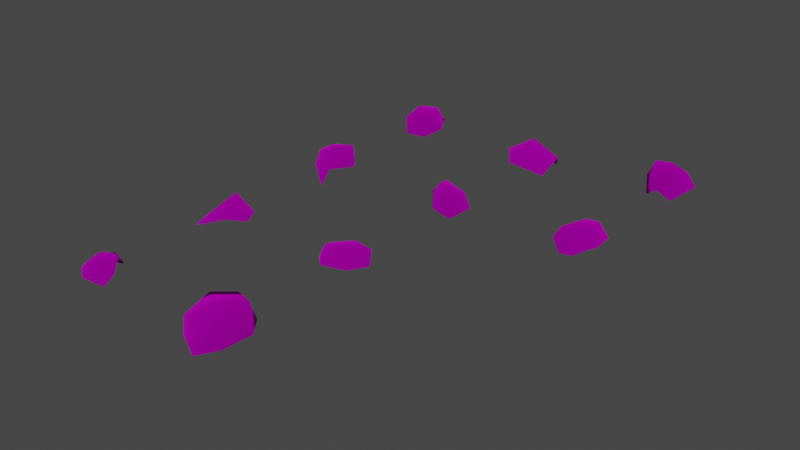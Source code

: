 # Source: small_stones_modelse.blend  (saved by Blender 3.4.6; exported with 4.5.12 LTS)
import bpy
from mathutils import Matrix  # noqa: F401  (used for matrix-valued properties, if any)

bpy.ops.wm.read_factory_settings(use_empty=True)
scene = bpy.context.scene
scene.name = 'Scene'

# ---- collections
col_collection = bpy.data.collections.new('Collection'); scene.collection.children.link(col_collection)

# ---- images (referenced by path relative to the original .blend; pixels are not part of the script)
import os
ASSET_DIR = os.environ.get("B2B_ASSET_DIR", "")  # directory of the original .blend (textures are referenced by path, not embedded)
HERE = os.path.dirname(os.path.abspath(__file__))  # packed textures are extracted next to this script under _unpacked/

def load_image(name, relpath, width, height, colorspace="sRGB"):
    """Load a texture the original file referenced (path relative to the .blend, or extracted next to this script)."""
    p = next((c for c in (os.path.join(HERE, relpath), os.path.join(ASSET_DIR, relpath)) if relpath and os.path.exists(c)), "")
    if p:
        img = bpy.data.images.load(p, check_existing=True)
        img.name = name
    else:  # same state as the original file: an image datablock whose file is absent (Cycles renders it pink)
        img = bpy.data.images.new(name, width, height)
        img.source = "FILE"
        img.filepath = "//" + (relpath or name)
    img.colorspace_settings.name = colorspace
    return img
img_outershell_01_png = load_image('outershell_01.png', 'outershell_01.png', 1024, 1024, 'sRGB')

# ---- materials (node trees are filled in below, after node groups)
mat_dummymtl_rsrc_world_prop_natural_stones_small_stones_set_small = bpy.data.materials.new('dummymtl-rsrc.world.prop.natural.stones.small_stones.set_small_')
mat_dummymtl_rsrc_world_prop_natural_stones_small_stones_set_small.use_backface_culling = True
mat_dummymtl_rsrc_world_prop_natural_stones_small_stones_set_small.use_transparent_shadow = False

# ---- material node trees
mat_dummymtl_rsrc_world_prop_natural_stones_small_stones_set_small.use_nodes = True; mat_dummymtl_rsrc_world_prop_natural_stones_small_stones_set_small.node_tree.nodes.clear()
_N = mat_dummymtl_rsrc_world_prop_natural_stones_small_stones_set_small.node_tree.nodes; _L = mat_dummymtl_rsrc_world_prop_natural_stones_small_stones_set_small.node_tree.links
n0 = _N.new('ShaderNodeBsdfPrincipled'); n0.name = 'Principled BSDF'; n0.location = (10, 300)
n0.distribution = 'GGX'
n0.subsurface_method = 'RANDOM_WALK_SKIN'
n0.inputs[1].default_value = 1.0
n0.inputs[2].default_value = 1.0
n0.inputs[27].default_value = (0.0, 0.0, 0.0, 1.0)
n0.inputs[28].default_value = 1.0
n1 = _N.new('ShaderNodeOutputMaterial'); n1.name = 'Material Output'; n1.location = (320, 270)
n2 = _N.new('ShaderNodeTexImage'); n2.name = 'Image Texture'; n2.location = (-274, 226)
n2.image = img_outershell_01_png
_L.new(n0.outputs[0], n1.inputs[0])
_L.new(n2.outputs[0], n0.inputs[0])
n1.is_active_output = True

# ---- world
world_world = bpy.data.worlds.new('World'); scene.world = world_world
world_world.use_nodes = True; world_world.node_tree.nodes.clear()
_N = world_world.node_tree.nodes; _L = world_world.node_tree.links
n0 = _N.new('ShaderNodeOutputWorld'); n0.name = 'World Output'; n0.location = (300, 300)
n1 = _N.new('ShaderNodeBackground'); n1.name = 'Background'; n1.location = (10, 300)
n1.inputs[0].default_value = (0.05088, 0.05088, 0.05088, 1.0)
_L.new(n1.outputs[0], n0.inputs[0])
n0.is_active_output = True
world_world.color = (0.05088, 0.05088, 0.05088)
world_world.use_sun_shadow = False
world_world.sun_shadow_jitter_overblur = 0.0

# ---- meshes
me_rsrc_world_prop_natural_stones_small_stones_set_small_stones_01 = bpy.data.meshes.new('rsrc.world.prop.natural.stones.small_stones.set_small_stones_01')
me_rsrc_world_prop_natural_stones_small_stones_set_small_stones_01.from_pydata([(0.2546, -0.04953, -0.1033), (0.1512, 0.1701, -0.2105), (0.2245, 0.1338, 0.1027), (0.1818, -0.1325, 0.1219), (0.1145, 0.0604, 0.3381), (0.1132, -0.143, -0.3047), (-0.08321, 0.1314, -0.3377), (-0.1296, -0.1119, -0.2947), (-0.3273, 0.04119, -0.05322), (-0.1047, -0.2133, -0.00424), (-0.2176, -0.004722, 0.2689), (-0.3139, 0.3486, 0.2331), (0.01206, -0.1279, 0.2751)], [], [(0, 1, 2), (0, 2, 3), (2, 4, 3), (0, 5, 1), (0, 3, 5), (5, 6, 1), (5, 7, 6), (8, 6, 7), (5, 9, 7), (8, 7, 9), (3, 9, 5), (8, 9, 10), (11, 8, 10), (10, 4, 11), (10, 9, 12), (10, 12, 4), (3, 12, 9), (3, 4, 12)])
me_rsrc_world_prop_natural_stones_small_stones_set_small_stones_01.polygons.foreach_set('use_smooth', [True] * 18)
_uv = me_rsrc_world_prop_natural_stones_small_stones_set_small_stones_01.uv_layers.new(name='UVMap')
_uv.uv.foreach_set('vector', [0.5932, 0.1637, 0.4276, 0.06865, 0.8294, 0.01826, 0.5932, 0.1637, 0.8294, 0.01826, 0.6971, 0.2637, 0.8294, 0.01826, 0.9291, 0.396, 0.6971, 0.2637, 0.5932, 0.1637, 0.4301, 0.2693, 0.4276, 0.06865, 0.5932, 0.1637, 0.6971, 0.2637, 0.4301, 0.2693, 0.4301, 0.2693, 0.1836, 0.3527, 0.4276, 0.06865, 0.4301, 0.2693, 0.3322, 0.4266, 0.1836, 0.3527, 0.3995, 0.6469, 0.1836, 0.3527, 0.3322, 0.4266, 0.4301, 0.2693, 0.5361, 0.4551, 0.3322, 0.4266, 0.3995, 0.6469, 0.3322, 0.4266, 0.5361, 0.4551, 0.6971, 0.2637, 0.5361, 0.4551, 0.4301, 0.2693, 0.3995, 0.6469, 0.5361, 0.4551, 0.6871, 0.593, 0.6975, 0.8229, 0.3995, 0.6469, 0.6871, 0.593, 0.6871, 0.593, 0.9291, 0.396, 0.6975, 0.8229, 0.6871, 0.593, 0.5361, 0.4551, 0.7772, 0.4117, 0.6871, 0.593, 0.7772, 0.4117, 0.9291, 0.396, 0.6971, 0.2637, 0.7772, 0.4117, 0.5361, 0.4551, 0.6971, 0.2637, 0.9291, 0.396, 0.7772, 0.4117])
me_rsrc_world_prop_natural_stones_small_stones_set_small_stones_01.materials.append(mat_dummymtl_rsrc_world_prop_natural_stones_small_stones_set_small)
me_rsrc_world_prop_natural_stones_small_stones_set_small_stones_01.update()
me_rsrc_world_prop_natural_stones_small_stones_set_small_stones_01.normals_split_custom_set([tuple(v) for v in zip(*[iter([0.9519, -0.2384, -0.1923, 0.7514, 0.233, -0.6173, 0.9816, 0.01675, 0.1901, 0.9519, -0.2384, -0.1923, 0.9816, 0.01675, 0.1901, 0.6821, -0.6715, 0.2895, 0.9816, 0.01675, 0.1901, 0.3865, -0.2606, 0.8847, 0.6821, -0.6715, 0.2895, 0.9519, -0.2384, -0.1923, 0.4255, -0.5704, -0.7026, 0.7514, 0.233, -0.6173, 0.9519, -0.2384, -0.1923, 0.6821, -0.6715, 0.2895, 0.4255, -0.5704, -0.7026, 0.4255, -0.5704, -0.7026, -0.1527, 0.05512, -0.9867, 0.7514, 0.233, -0.6173, 0.4255, -0.5704, -0.7026, -0.4869, -0.5329, -0.6921, -0.1527, 0.05512, -0.9867, -0.889, -0.4561, -0.04099, -0.1527, 0.05512, -0.9867, -0.4869, -0.5329, -0.6921, 0.4255, -0.5704, -0.7026, -0.3116, -0.9491, 0.04539, -0.4869, -0.5329, -0.6921, -0.889, -0.4561, -0.04099, -0.4869, -0.5329, -0.6921, -0.3116, -0.9491, 0.04539, 0.6821, -0.6715, 0.2895, -0.3116, -0.9491, 0.04539, 0.4255, -0.5704, -0.7026, -0.889, -0.4561, -0.04099, -0.3116, -0.9491, 0.04539, -0.6061, -0.3885, 0.6941, -0.7134, -0.1247, 0.6896, -0.889, -0.4561, -0.04099, -0.6061, -0.3885, 0.6941, -0.6061, -0.3885, 0.6941, 0.3865, -0.2606, 0.8847, -0.7134, -0.1247, 0.6896, -0.6061, -0.3885, 0.6941, -0.3116, -0.9491, 0.04539, 0.04091, -0.7169, 0.696, -0.6061, -0.3885, 0.6941, 0.04091, -0.7169, 0.696, 0.3865, -0.2606, 0.8847, 0.6821, -0.6715, 0.2895, 0.04091, -0.7169, 0.696, -0.3116, -0.9491, 0.04539, 0.6821, -0.6715, 0.2895, 0.3865, -0.2606, 0.8847, 0.04091, -0.7169, 0.696])] * 3)])
me_rsrc_world_prop_natural_stones_small_stones_set_small_stone = bpy.data.meshes.new('rsrc.world.prop.natural.stones.small_stones.set_small_stone')
me_rsrc_world_prop_natural_stones_small_stones_set_small_stone.from_pydata([(0.1119, 0.0131, -0.2624), (0.2562, -0.1911, -0.08582), (-0.00987, -0.2271, -0.1281), (-0.1885, 0.01732, -0.2275), (-0.08648, 0.3248, -0.2386), (-0.2993, 0.03545, 0.05522), (-0.2554, -0.1205, -0.05647), (-0.158, -0.1782, 0.1102), (-0.1093, 0.03756, 0.1982), (0.03177, -0.1605, 0.2217), (0.1753, 0.02131, 0.1911), (0.2146, -0.2558, 0.1158), (0.3209, 0.000252, 0.004902)], [], [(0, 12, 1), (0, 1, 2), (0, 2, 3), (4, 0, 3), (3, 5, 4), (3, 6, 5), (3, 2, 6), (7, 5, 6), (7, 6, 2), (8, 5, 7), (9, 8, 7), (9, 10, 8), (9, 11, 10), (9, 7, 11), (7, 2, 11), (11, 12, 10), (11, 1, 12), (11, 2, 1)])
me_rsrc_world_prop_natural_stones_small_stones_set_small_stone.polygons.foreach_set('use_smooth', [True] * 18)
_uv = me_rsrc_world_prop_natural_stones_small_stones_set_small_stone.uv_layers.new(name='UVMap')
_uv.uv.foreach_set('vector', [0.3031, 0.456, 0.2157, 0.146, 0.4363, 0.2585, 0.3031, 0.456, 0.4363, 0.2585, 0.5461, 0.441, 0.3031, 0.456, 0.5461, 0.441, 0.5335, 0.6521, 0.3555, 0.8101, 0.3031, 0.456, 0.5335, 0.6521, 0.5335, 0.6521, 0.8494, 0.7184, 0.3555, 0.8101, 0.5335, 0.6521, 0.7378, 0.6065, 0.8494, 0.7184, 0.5335, 0.6521, 0.5461, 0.441, 0.7378, 0.6065, 0.8047, 0.4458, 0.8494, 0.7184, 0.7378, 0.6065, 0.8047, 0.4458, 0.7378, 0.6065, 0.5461, 0.441, 1.088, 0.3924, 0.8494, 0.7184, 0.8047, 0.4458, 0.8174, 0.2972, 1.088, 0.3924, 0.8047, 0.4458, 0.8174, 0.2972, 0.7861, 0.1023, 1.088, 0.3924, 0.8174, 0.2972, 0.6265, 0.2348, 0.7861, 0.1023, 0.8174, 0.2972, 0.8047, 0.4458, 0.6265, 0.2348, 0.8047, 0.4458, 0.5461, 0.441, 0.6265, 0.2348, 0.6265, 0.2348, 0.4311, 0.02224, 0.7861, 0.1023, 0.6265, 0.2348, 0.4363, 0.2585, 0.4311, 0.02224, 0.6265, 0.2348, 0.5461, 0.441, 0.4363, 0.2585])
me_rsrc_world_prop_natural_stones_small_stones_set_small_stone.materials.append(mat_dummymtl_rsrc_world_prop_natural_stones_small_stones_set_small)
me_rsrc_world_prop_natural_stones_small_stones_set_small_stone.update()
me_rsrc_world_prop_natural_stones_small_stones_set_small_stone.normals_split_custom_set([tuple(v) for v in zip(*[iter([0.1495, -0.296, -0.9434, 0.991, -0.1283, 0.03721, 0.6772, -0.5754, -0.4587, 0.1495, -0.296, -0.9434, 0.6772, -0.5754, -0.4587, -0.1411, -0.851, -0.5059, 0.1495, -0.296, -0.9434, -0.1411, -0.851, -0.5059, -0.6059, -0.1246, -0.7857, -0.5334, 0.1466, -0.8331, 0.1495, -0.296, -0.9434, -0.6059, -0.1246, -0.7857, -0.6059, -0.1246, -0.7857, -0.978, -0.1308, 0.1627, -0.5334, 0.1466, -0.8331, -0.6059, -0.1246, -0.7857, -0.8018, -0.5507, -0.2321, -0.978, -0.1308, 0.1627, -0.6059, -0.1246, -0.7857, -0.1411, -0.851, -0.5059, -0.8018, -0.5507, -0.2321, -0.539, -0.702, 0.4655, -0.978, -0.1308, 0.1627, -0.8018, -0.5507, -0.2321, -0.539, -0.702, 0.4655, -0.8018, -0.5507, -0.2321, -0.1411, -0.851, -0.5059, -0.3884, -0.1114, 0.9147, -0.978, -0.1308, 0.1627, -0.539, -0.702, 0.4655, -0.05823, -0.4324, 0.8998, -0.3884, -0.1114, 0.9147, -0.539, -0.702, 0.4655, -0.05823, -0.4324, 0.8998, 0.4744, -0.03371, 0.8797, -0.3884, -0.1114, 0.9147, -0.05823, -0.4324, 0.8998, 0.4871, -0.7694, 0.4132, 0.4744, -0.03371, 0.8797, -0.05823, -0.4324, 0.8998, -0.539, -0.702, 0.4655, 0.4871, -0.7694, 0.4132, -0.539, -0.702, 0.4655, -0.1411, -0.851, -0.5059, 0.4871, -0.7694, 0.4132, 0.4871, -0.7694, 0.4132, 0.991, -0.1283, 0.03721, 0.4744, -0.03371, 0.8797, 0.4871, -0.7694, 0.4132, 0.6772, -0.5754, -0.4587, 0.991, -0.1283, 0.03721, 0.4871, -0.7694, 0.4132, -0.1411, -0.851, -0.5059, 0.6772, -0.5754, -0.4587])] * 3)])
me_rsrc_world_prop_natural_stones_small_stones_set_small_stone_001 = bpy.data.meshes.new('rsrc.world.prop.natural.stones.small_stones.set_small_stone.001')
me_rsrc_world_prop_natural_stones_small_stones_set_small_stone_001.from_pydata([(0.1697, 0.007548, -0.2396), (0.2903, 0.09108, 0.01181), (0.0724, -0.2432, 0.04226), (0.07339, 0.1419, 0.3416), (-0.2756, 0.1777, -0.3576), (-0.1742, -0.0263, 0.1869), (-0.4091, 0.2164, -0.135)], [], [(0, 1, 2), (1, 3, 2), (0, 2, 4), (2, 3, 5), (2, 6, 4), (2, 5, 6)])
me_rsrc_world_prop_natural_stones_small_stones_set_small_stone_001.polygons.foreach_set('use_smooth', [True] * 6)
_uv = me_rsrc_world_prop_natural_stones_small_stones_set_small_stone_001.uv_layers.new(name='UVMap')
_uv.uv.foreach_set('vector', [0.2108, 0.4212, 0.4393, 0.169, 0.5811, 0.4435, 0.4393, 0.169, 0.9058, 0.2765, 0.5811, 0.4435, 0.2108, 0.4212, 0.5811, 0.4435, 0.267, 0.9645, 0.5811, 0.4435, 0.9058, 0.2765, 0.8453, 0.6441, 0.5811, 0.4435, 0.5759, 1.022, 0.267, 0.9645, 0.5811, 0.4435, 0.8453, 0.6441, 0.5759, 1.022])
me_rsrc_world_prop_natural_stones_small_stones_set_small_stone_001.materials.append(mat_dummymtl_rsrc_world_prop_natural_stones_small_stones_set_small)
me_rsrc_world_prop_natural_stones_small_stones_set_small_stone_001.update()
me_rsrc_world_prop_natural_stones_small_stones_set_small_stone_001.normals_split_custom_set([tuple(v) for v in zip(*[iter([0.3236, -0.7597, -0.564, 0.8281, -0.5211, 0.2068, 0.1634, -0.9816, 0.09829, 0.8281, -0.5211, 0.2068, 0.3823, -0.5678, 0.729, 0.1634, -0.9816, 0.09829, 0.3236, -0.7597, -0.564, 0.1634, -0.9816, 0.09829, -0.4899, -0.7783, -0.3927, 0.1634, -0.9816, 0.09829, 0.3823, -0.5678, 0.729, -0.4824, -0.7945, 0.3688, 0.1634, -0.9816, 0.09829, -0.6393, -0.7443, -0.193, -0.4899, -0.7783, -0.3927, 0.1634, -0.9816, 0.09829, -0.4824, -0.7945, 0.3688, -0.6393, -0.7443, -0.193])] * 3)])
me_rsrc_world_prop_natural_stones_small_stones_set_small_stone_002 = bpy.data.meshes.new('rsrc.world.prop.natural.stones.small_stones.set_small_stone.002')
me_rsrc_world_prop_natural_stones_small_stones_set_small_stone_002.from_pydata([(0.2524, -0.01027, -0.02502), (0.1166, -0.1319, -0.1199), (0.2599, 0.07702, -0.1854), (0.02256, 0.00103, -0.2936), (0.1123, -0.09927, 0.1503), (-0.06765, -0.1211, -0.1594), (-0.2493, 0.04585, -0.1208), (-0.08326, -0.1571, 0.05454), (-0.1576, 0.03602, 0.171), (-0.05813, -0.07825, 0.2426), (0.01192, 0.07368, 0.3046)], [], [(0, 1, 2), (1, 3, 2), (0, 4, 1), (1, 5, 3), (6, 3, 5), (1, 7, 5), (6, 5, 7), (4, 7, 1), (6, 7, 8), (8, 7, 9), (4, 9, 7), (8, 9, 10), (4, 10, 9)])
me_rsrc_world_prop_natural_stones_small_stones_set_small_stone_002.polygons.foreach_set('use_smooth', [True] * 13)
_uv = me_rsrc_world_prop_natural_stones_small_stones_set_small_stone_002.uv_layers.new(name='UVMap')
_uv.uv.foreach_set('vector', [0.8887, 0.263, 0.7025, 0.236, 0.7574, 0.09861, 0.7025, 0.236, 0.4893, 0.1001, 0.7574, 0.09861, 0.8887, 0.263, 0.8848, 0.4458, 0.7025, 0.236, 0.7025, 0.236, 0.542, 0.2682, 0.4893, 0.1001, 0.3376, 0.3928, 0.4893, 0.1001, 0.542, 0.2682, 0.7025, 0.236, 0.6338, 0.3934, 0.542, 0.2682, 0.3376, 0.3928, 0.542, 0.2682, 0.6338, 0.3934, 0.8848, 0.4458, 0.6338, 0.3934, 0.7025, 0.236, 0.3376, 0.3928, 0.6338, 0.3934, 0.555, 0.5335, 0.555, 0.5335, 0.6338, 0.3934, 0.7208, 0.5096, 0.8848, 0.4458, 0.7208, 0.5096, 0.6338, 0.3934, 0.555, 0.5335, 0.7208, 0.5096, 0.7978, 0.6522, 0.8848, 0.4458, 0.7978, 0.6522, 0.7208, 0.5096])
me_rsrc_world_prop_natural_stones_small_stones_set_small_stone_002.materials.append(mat_dummymtl_rsrc_world_prop_natural_stones_small_stones_set_small)
me_rsrc_world_prop_natural_stones_small_stones_set_small_stone_002.update()
me_rsrc_world_prop_natural_stones_small_stones_set_small_stone_002.normals_split_custom_set([tuple(v) for v in zip(*[iter([0.7046, -0.7011, -0.1099, 0.3996, -0.8632, -0.3085, 0.6303, -0.5904, -0.5042, 0.3996, -0.8632, -0.3085, 0.05204, -0.6412, -0.7656, 0.6303, -0.5904, -0.5042, 0.7046, -0.7011, -0.1099, 0.3292, -0.8764, 0.3515, 0.3996, -0.8632, -0.3085, 0.3996, -0.8632, -0.3085, -0.3472, -0.8017, -0.4865, 0.05204, -0.6412, -0.7656, -0.774, -0.5955, -0.2149, 0.05204, -0.6412, -0.7656, -0.3472, -0.8017, -0.4865, 0.3996, -0.8632, -0.3085, -0.3927, -0.9067, 0.154, -0.3472, -0.8017, -0.4865, -0.774, -0.5955, -0.2149, -0.3472, -0.8017, -0.4865, -0.3927, -0.9067, 0.154, 0.3292, -0.8764, 0.3515, -0.3927, -0.9067, 0.154, 0.3996, -0.8632, -0.3085, -0.774, -0.5955, -0.2149, -0.3927, -0.9067, 0.154, -0.8075, -0.3761, 0.4543, -0.8075, -0.3761, 0.4543, -0.3927, -0.9067, 0.154, -0.3031, -0.6042, 0.7369, 0.3292, -0.8764, 0.3515, -0.3031, -0.6042, 0.7369, -0.3927, -0.9067, 0.154, -0.8075, -0.3761, 0.4543, -0.3031, -0.6042, 0.7369, -0.136, -0.32, 0.9376, 0.3292, -0.8764, 0.3515, -0.136, -0.32, 0.9376, -0.3031, -0.6042, 0.7369])] * 3)])
me_rsrc_world_prop_natural_stones_small_stones_set_small_stone_003 = bpy.data.meshes.new('rsrc.world.prop.natural.stones.small_stones.set_small_stone.003')
me_rsrc_world_prop_natural_stones_small_stones_set_small_stone_003.from_pydata([(-0.3952, 0.003334, -0.07361), (-0.1676, 0.05284, -0.3932), (0.006635, -0.246, -0.04378), (0.3655, 0.1199, -0.356), (-0.2603, 0.251, 0.457), (0.3341, 0.001341, 0.08229), (0.0913, 0.2986, 0.4655)], [], [(0, 1, 2), (1, 3, 2), (0, 2, 4), (2, 3, 5), (2, 6, 4), (2, 5, 6)])
me_rsrc_world_prop_natural_stones_small_stones_set_small_stone_003.polygons.foreach_set('use_smooth', [True] * 6)
_uv = me_rsrc_world_prop_natural_stones_small_stones_set_small_stone_003.uv_layers.new(name='UVMap')
_uv.uv.foreach_set('vector', [0.2535, 0.6004, 0.1819, 0.2728, 0.4833, 0.3161, 0.1819, 0.2728, 0.535, -0.03987, 0.4833, 0.3161, 0.2535, 0.6004, 0.4833, 0.3161, 0.7215, 0.8662, 0.4833, 0.3161, 0.535, -0.03987, 0.7953, 0.2189, 0.4833, 0.3161, 0.9441, 0.6511, 0.7215, 0.8662, 0.4833, 0.3161, 0.7953, 0.2189, 0.9441, 0.6511])
me_rsrc_world_prop_natural_stones_small_stones_set_small_stone_003.materials.append(mat_dummymtl_rsrc_world_prop_natural_stones_small_stones_set_small)
me_rsrc_world_prop_natural_stones_small_stones_set_small_stone_003.update()
me_rsrc_world_prop_natural_stones_small_stones_set_small_stone_003.normals_split_custom_set([tuple(v) for v in zip(*[iter([-0.5298, -0.8442, 0.0808, -0.1469, -0.7867, -0.5996, 0.02391, -0.9992, 0.03298, -0.1469, -0.7867, -0.5996, 0.3987, -0.7893, -0.4668, 0.02391, -0.9992, 0.03298, -0.5298, -0.8442, 0.0808, 0.02391, -0.9992, 0.03298, -0.1221, -0.7362, 0.6656, 0.02391, -0.9992, 0.03298, 0.3987, -0.7893, -0.4668, 0.4815, -0.8091, 0.3369, 0.02391, -0.9992, 0.03298, 0.1298, -0.6879, 0.7141, -0.1221, -0.7362, 0.6656, 0.02391, -0.9992, 0.03298, 0.4815, -0.8091, 0.3369, 0.1298, -0.6879, 0.7141])] * 3)])
me_rsrc_world_prop_natural_stones_small_stones_set_small_stone_004 = bpy.data.meshes.new('rsrc.world.prop.natural.stones.small_stones.set_small_stone.004')
me_rsrc_world_prop_natural_stones_small_stones_set_small_stone_004.from_pydata([(0.1042, 0.1903, -0.1212), (0.2, -0.03373, -0.2215), (0.01996, 0.07341, -0.2605), (0.2892, 0.04874, 0.06356), (-0.05402, -0.1157, -0.2175), (-0.2097, 0.1332, -0.0956), (0.2644, -0.08802, -0.03935), (-0.265, -0.06529, -0.006194), (-0.2483, 0.03811, 0.1976), (-0.1263, -0.2248, -0.0396), (-0.1693, -0.1898, 0.1522), (-0.09993, -0.07076, 0.2665), (0.05695, 0.05594, 0.2553), (0.1257, -0.09658, 0.1599), (0.09734, -0.2078, -0.07621)], [], [(0, 1, 2), (3, 1, 0), (4, 2, 1), (4, 5, 2), (3, 6, 1), (7, 5, 4), (7, 8, 5), (9, 7, 4), (10, 8, 7), (9, 10, 7), (10, 11, 8), (12, 8, 11), (12, 11, 13), (10, 13, 11), (12, 13, 3), (3, 13, 6), (14, 13, 10), (14, 6, 13), (9, 14, 10), (9, 4, 14), (14, 1, 6), (4, 1, 14)])
me_rsrc_world_prop_natural_stones_small_stones_set_small_stone_004.polygons.foreach_set('use_smooth', [True] * 22)
_uv = me_rsrc_world_prop_natural_stones_small_stones_set_small_stone_004.uv_layers.new(name='UVMap')
_uv.uv.foreach_set('vector', [0.1576, 0.4635, 0.2877, 0.4409, 0.3895, 0.6145, 0.323, 0.1328, 0.2877, 0.4409, 0.1576, 0.4635, 0.5127, 0.592, 0.3895, 0.6145, 0.2877, 0.4409, 0.5127, 0.592, 0.778, 0.7032, 0.3895, 0.6145, 0.323, 0.1328, 0.3871, 0.2656, 0.2877, 0.4409, 0.8158, 0.5458, 0.778, 0.7032, 0.5127, 0.592, 0.8158, 0.5458, 0.9904, 0.3767, 0.778, 0.7032, 0.683, 0.4707, 0.8158, 0.5458, 0.5127, 0.592, 0.8124, 0.3583, 0.9904, 0.3767, 0.8158, 0.5458, 0.683, 0.4707, 0.8124, 0.3583, 0.8158, 0.5458, 0.8124, 0.3583, 0.7964, 0.2513, 0.9904, 0.3767, 0.7469, 0.04848, 0.9904, 0.3767, 0.7964, 0.2513, 0.7469, 0.04848, 0.7964, 0.2513, 0.5937, 0.1985, 0.8124, 0.3583, 0.5937, 0.1985, 0.7964, 0.2513, 0.7469, 0.04848, 0.5937, 0.1985, 0.323, 0.1328, 0.323, 0.1328, 0.5937, 0.1985, 0.3871, 0.2656, 0.499, 0.3805, 0.5937, 0.1985, 0.8124, 0.3583, 0.499, 0.3805, 0.3871, 0.2656, 0.5937, 0.1985, 0.683, 0.4707, 0.499, 0.3805, 0.8124, 0.3583, 0.683, 0.4707, 0.5127, 0.592, 0.499, 0.3805, 0.499, 0.3805, 0.2877, 0.4409, 0.3871, 0.2656, 0.5127, 0.592, 0.2877, 0.4409, 0.499, 0.3805])
me_rsrc_world_prop_natural_stones_small_stones_set_small_stone_004.materials.append(mat_dummymtl_rsrc_world_prop_natural_stones_small_stones_set_small)
me_rsrc_world_prop_natural_stones_small_stones_set_small_stone_004.update()
me_rsrc_world_prop_natural_stones_small_stones_set_small_stone_004.normals_split_custom_set([tuple(v) for v in zip(*[iter([0.6533, 0.524, -0.5465, 0.6367, -0.1206, -0.7616, -0.01514, 0.1258, -0.9919, 0.9733, -0.0915, 0.2105, 0.6367, -0.1206, -0.7616, 0.6533, 0.524, -0.5465, -0.2982, -0.4703, -0.8306, -0.01514, 0.1258, -0.9919, 0.6367, -0.1206, -0.7616, -0.2982, -0.4703, -0.8306, -0.8228, 0.04368, -0.5667, -0.01514, 0.1258, -0.9919, 0.9733, -0.0915, 0.2105, 0.8666, -0.4973, -0.04138, 0.6367, -0.1206, -0.7616, -0.9426, -0.2384, -0.2337, -0.8228, 0.04368, -0.5667, -0.2982, -0.4703, -0.8306, -0.9426, -0.2384, -0.2337, -0.8425, -0.0795, 0.5327, -0.8228, 0.04368, -0.5667, -0.3662, -0.9008, -0.2335, -0.9426, -0.2384, -0.2337, -0.2982, -0.4703, -0.8306, -0.4109, -0.7955, 0.4453, -0.8425, -0.0795, 0.5327, -0.9426, -0.2384, -0.2337, -0.3662, -0.9008, -0.2335, -0.4109, -0.7955, 0.4453, -0.9426, -0.2384, -0.2337, -0.4109, -0.7955, 0.4453, -0.1155, -0.3004, 0.9468, -0.8425, -0.0795, 0.5327, 0.347, -0.1766, 0.9211, -0.8425, -0.0795, 0.5327, -0.1155, -0.3004, 0.9468, 0.347, -0.1766, 0.9211, -0.1155, -0.3004, 0.9468, 0.4954, -0.5989, 0.6292, -0.4109, -0.7955, 0.4453, 0.4954, -0.5989, 0.6292, -0.1155, -0.3004, 0.9468, 0.347, -0.1766, 0.9211, 0.4954, -0.5989, 0.6292, 0.9733, -0.0915, 0.2105, 0.9733, -0.0915, 0.2105, 0.4954, -0.5989, 0.6292, 0.8666, -0.4973, -0.04138, 0.3278, -0.928, -0.1773, 0.4954, -0.5989, 0.6292, -0.4109, -0.7955, 0.4453, 0.3278, -0.928, -0.1773, 0.8666, -0.4973, -0.04138, 0.4954, -0.5989, 0.6292, -0.3662, -0.9008, -0.2335, 0.3278, -0.928, -0.1773, -0.4109, -0.7955, 0.4453, -0.3662, -0.9008, -0.2335, -0.2982, -0.4703, -0.8306, 0.3278, -0.928, -0.1773, 0.3278, -0.928, -0.1773, 0.6367, -0.1206, -0.7616, 0.8666, -0.4973, -0.04138, -0.2982, -0.4703, -0.8306, 0.6367, -0.1206, -0.7616, 0.3278, -0.928, -0.1773])] * 3)])
me_rsrc_world_prop_natural_stones_small_stones_set_small_stone_005 = bpy.data.meshes.new('rsrc.world.prop.natural.stones.small_stones.set_small_stone.005')
me_rsrc_world_prop_natural_stones_small_stones_set_small_stone_005.from_pydata([(-0.2346, -0.1396, -0.1078), (-0.3398, -0.03703, 0.1134), (-0.384, 0.1055, -0.06474), (-0.163, 0.05309, -0.2702), (-0.0468, -0.1216, 0.2124), (0.01989, -0.1311, -0.2302), (0.2146, 0.001656, -0.2406), (0.2324, -0.2152, -0.08276), (0.3708, -0.004107, -0.01216), (0.2725, -0.1396, 0.1428), (0.1218, 0.1082, 0.3026)], [], [(0, 1, 2), (0, 2, 3), (0, 4, 1), (5, 0, 3), (5, 3, 6), (5, 6, 7), (5, 7, 0), (7, 4, 0), (6, 8, 7), (7, 8, 9), (7, 9, 4), (10, 9, 8), (10, 4, 9)])
me_rsrc_world_prop_natural_stones_small_stones_set_small_stone_005.polygons.foreach_set('use_smooth', [True] * 13)
_uv = me_rsrc_world_prop_natural_stones_small_stones_set_small_stone_005.uv_layers.new(name='UVMap')
_uv.uv.foreach_set('vector', [0.8267, 0.3477, 0.8731, 0.127, 0.9742, 0.3219, 0.8267, 0.3477, 0.9742, 0.3219, 0.8498, 0.5643, 0.8267, 0.3477, 0.5914, 0.07941, 0.8731, 0.127, 0.6581, 0.4997, 0.8267, 0.3477, 0.8498, 0.5643, 0.6581, 0.4997, 0.8498, 0.5643, 0.5128, 0.6384, 0.6581, 0.4997, 0.5128, 0.6384, 0.4788, 0.4167, 0.6581, 0.4997, 0.4788, 0.4167, 0.8267, 0.3477, 0.4788, 0.4167, 0.5914, 0.07941, 0.8267, 0.3477, 0.5128, 0.6384, 0.2667, 0.461, 0.4788, 0.4167, 0.4788, 0.4167, 0.2667, 0.461, 0.4027, 0.2744, 0.4788, 0.4167, 0.4027, 0.2744, 0.5914, 0.07941, 0.3663, 0.1051, 0.4027, 0.2744, 0.2667, 0.461, 0.3663, 0.1051, 0.5914, 0.07941, 0.4027, 0.2744])
me_rsrc_world_prop_natural_stones_small_stones_set_small_stone_005.materials.append(mat_dummymtl_rsrc_world_prop_natural_stones_small_stones_set_small)
me_rsrc_world_prop_natural_stones_small_stones_set_small_stone_005.update()
me_rsrc_world_prop_natural_stones_small_stones_set_small_stone_005.normals_split_custom_set([tuple(v) for v in zip(*[iter([-0.5299, -0.7868, -0.3164, -0.6391, -0.7673, 0.05185, -0.806, -0.418, -0.4191, -0.5299, -0.7868, -0.3164, -0.806, -0.418, -0.4191, -0.4087, -0.3792, -0.8301, -0.5299, -0.7868, -0.3164, -0.08438, -0.8878, 0.4525, -0.6391, -0.7673, 0.05185, -0.0324, -0.6316, -0.7746, -0.5299, -0.7868, -0.3164, -0.4087, -0.3792, -0.8301, -0.0324, -0.6316, -0.7746, -0.4087, -0.3792, -0.8301, 0.4439, -0.395, -0.8043, -0.0324, -0.6316, -0.7746, 0.4439, -0.395, -0.8043, 0.42, -0.8719, -0.2517, -0.0324, -0.6316, -0.7746, 0.42, -0.8719, -0.2517, -0.5299, -0.7868, -0.3164, 0.42, -0.8719, -0.2517, -0.08438, -0.8878, 0.4525, -0.5299, -0.7868, -0.3164, 0.4439, -0.395, -0.8043, 0.9459, -0.3244, 0.008576, 0.42, -0.8719, -0.2517, 0.42, -0.8719, -0.2517, 0.9459, -0.3244, 0.008576, 0.5871, -0.585, 0.5595, 0.42, -0.8719, -0.2517, 0.5871, -0.585, 0.5595, -0.08438, -0.8878, 0.4525, 0.4236, -0.2947, 0.8566, 0.5871, -0.585, 0.5595, 0.9459, -0.3244, 0.008576, 0.4236, -0.2947, 0.8566, -0.08438, -0.8878, 0.4525, 0.5871, -0.585, 0.5595])] * 3)])
me_rsrc_world_prop_natural_stones_small_stones_set_small_stone_006 = bpy.data.meshes.new('rsrc.world.prop.natural.stones.small_stones.set_small_stone.006')
me_rsrc_world_prop_natural_stones_small_stones_set_small_stone_006.from_pydata([(-0.2177, -0.1965, -0.2698), (-0.4283, 0.02479, 0.0003063), (-0.2801, 0.07824, -0.2584), (0.1356, 0.06222, -0.4827), (-0.3903, -0.1801, 0.2376), (-0.4116, 0.02813, 0.2332), (-0.1319, -0.1952, 0.4203), (0.02549, 0.1431, 0.5213), (-0.03923, -0.2788, -0.01474), (0.1612, -0.2513, 0.2999), (0.2692, 0.09833, 0.2376), (0.3185, -0.211, -0.002815), (0.2573, 0.08499, -0.1984), (0.3361, -0.2626, -0.3137), (0.1475, -0.2197, -0.44)], [], [(0, 1, 2), (0, 2, 3), (0, 4, 1), (5, 1, 4), (5, 4, 6), (7, 5, 6), (8, 6, 4), (8, 4, 0), (7, 6, 9), (8, 9, 6), (7, 9, 10), (10, 9, 11), (10, 11, 12), (13, 11, 9), (13, 12, 11), (3, 12, 13), (13, 9, 8), (14, 13, 8), (14, 3, 13), (14, 8, 0), (14, 0, 3)])
me_rsrc_world_prop_natural_stones_small_stones_set_small_stone_006.polygons.foreach_set('use_smooth', [True] * 21)
_uv = me_rsrc_world_prop_natural_stones_small_stones_set_small_stone_006.uv_layers.new(name='UVMap')
_uv.uv.foreach_set('vector', [0.7033, 0.194, 0.5386, 0.09335, 0.796, -0.001563, 0.7033, 0.194, 0.796, -0.001563, 0.9428, 0.3817, 0.7033, 0.194, 0.3698, 0.1981, 0.5386, 0.09335, 0.3403, 0.03925, 0.5386, 0.09335, 0.3698, 0.1981, 0.3403, 0.03925, 0.3698, 0.1981, 0.2214, 0.4726, 0.032, 0.5945, 0.3403, 0.03925, 0.2214, 0.4726, 0.5113, 0.4226, 0.2214, 0.4726, 0.3698, 0.1981, 0.5113, 0.4226, 0.3698, 0.1981, 0.7033, 0.194, 0.032, 0.5945, 0.2214, 0.4726, 0.2777, 0.6867, 0.5113, 0.4226, 0.2777, 0.6867, 0.2214, 0.4726, 0.032, 0.5945, 0.2777, 0.6867, 0.2175, 0.9236, 0.2175, 0.9236, 0.2777, 0.6867, 0.4724, 0.73, 0.2175, 0.9236, 0.4724, 0.73, 0.6959, 0.8601, 0.684, 0.6529, 0.4724, 0.73, 0.2777, 0.6867, 0.684, 0.6529, 0.6959, 0.8601, 0.4724, 0.73, 0.9428, 0.3817, 0.6959, 0.8601, 0.684, 0.6529, 0.684, 0.6529, 0.2777, 0.6867, 0.5113, 0.4226, 0.7879, 0.4543, 0.684, 0.6529, 0.5113, 0.4226, 0.7879, 0.4543, 0.9428, 0.3817, 0.684, 0.6529, 0.7879, 0.4543, 0.5113, 0.4226, 0.7033, 0.194, 0.7879, 0.4543, 0.7033, 0.194, 0.9428, 0.3817])
me_rsrc_world_prop_natural_stones_small_stones_set_small_stone_006.materials.append(mat_dummymtl_rsrc_world_prop_natural_stones_small_stones_set_small)
me_rsrc_world_prop_natural_stones_small_stones_set_small_stone_006.update()
me_rsrc_world_prop_natural_stones_small_stones_set_small_stone_006.normals_split_custom_set([tuple(v) for v in zip(*[iter([-0.5586, -0.6164, -0.555, -0.9095, -0.3235, -0.2609, -0.6957, -0.1285, -0.7067, -0.5586, -0.6164, -0.555, -0.6957, -0.1285, -0.7067, 0.2138, 0.0389, -0.9761, -0.5586, -0.6164, -0.555, -0.7336, -0.5893, 0.3385, -0.9095, -0.3235, -0.2609, -0.8572, -0.06408, 0.511, -0.9095, -0.3235, -0.2609, -0.7336, -0.5893, 0.3385, -0.8572, -0.06408, 0.511, -0.7336, -0.5893, 0.3385, -0.2369, -0.6126, 0.754, 0.1969, -0.1911, 0.9616, -0.8572, -0.06408, 0.511, -0.2369, -0.6126, 0.754, -0.1294, -0.9914, -0.01837, -0.2369, -0.6126, 0.754, -0.7336, -0.5893, 0.3385, -0.1294, -0.9914, -0.01837, -0.7336, -0.5893, 0.3385, -0.5586, -0.6164, -0.555, 0.1969, -0.1911, 0.9616, -0.2369, -0.6126, 0.754, 0.4601, -0.7231, 0.5151, -0.1294, -0.9914, -0.01837, 0.4601, -0.7231, 0.5151, -0.2369, -0.6126, 0.754, 0.1969, -0.1911, 0.9616, 0.4601, -0.7231, 0.5151, 0.904, -0.05776, 0.4236, 0.904, -0.05776, 0.4236, 0.4601, -0.7231, 0.5151, 0.9122, -0.3725, 0.1708, 0.904, -0.05776, 0.4236, 0.9122, -0.3725, 0.1708, 0.9522, 0.255, -0.1683, 0.7428, -0.5667, -0.3565, 0.9122, -0.3725, 0.1708, 0.4601, -0.7231, 0.5151, 0.7428, -0.5667, -0.3565, 0.9522, 0.255, -0.1683, 0.9122, -0.3725, 0.1708, 0.2138, 0.0389, -0.9761, 0.9522, 0.255, -0.1683, 0.7428, -0.5667, -0.3565, 0.7428, -0.5667, -0.3565, 0.4601, -0.7231, 0.5151, -0.1294, -0.9914, -0.01837, 0.02314, -0.598, -0.8012, 0.7428, -0.5667, -0.3565, -0.1294, -0.9914, -0.01837, 0.02314, -0.598, -0.8012, 0.2138, 0.0389, -0.9761, 0.7428, -0.5667, -0.3565, 0.02314, -0.598, -0.8012, -0.1294, -0.9914, -0.01837, -0.5586, -0.6164, -0.555, 0.02314, -0.598, -0.8012, -0.5586, -0.6164, -0.555, 0.2138, 0.0389, -0.9761])] * 3)])
me_rsrc_world_prop_natural_stones_small_stones_set_small_stone_007 = bpy.data.meshes.new('rsrc.world.prop.natural.stones.small_stones.set_small_stone.007')
me_rsrc_world_prop_natural_stones_small_stones_set_small_stone_007.from_pydata([(0.1782, 0.04703, -0.08394), (0.2099, -0.2764, -0.1401), (0.01766, -0.1032, -0.2047), (0.3924, -0.1252, 0.1669), (-0.1191, -0.2877, -0.08324), (-0.2117, 0.09089, -0.003363), (0.3041, -0.3075, 0.09069), (-0.3204, -0.09705, 0.1751), (-0.2336, 0.07854, 0.3846), (-0.2063, -0.3392, 0.174), (-0.2136, -0.2277, 0.3974), (-0.07469, -0.07748, 0.4888), (0.1492, 0.01601, 0.4181), (0.1702, -0.2133, 0.3469), (0.06129, -0.4038, 0.1023)], [], [(0, 1, 2), (3, 1, 0), (4, 2, 1), (4, 5, 2), (3, 6, 1), (7, 5, 4), (7, 8, 5), (9, 7, 4), (10, 8, 7), (9, 10, 7), (10, 11, 8), (12, 8, 11), (12, 11, 13), (10, 13, 11), (12, 13, 3), (3, 13, 6), (14, 13, 10), (14, 6, 13), (9, 14, 10), (9, 4, 14), (14, 1, 6), (4, 1, 14)])
me_rsrc_world_prop_natural_stones_small_stones_set_small_stone_007.polygons.foreach_set('use_smooth', [True] * 22)
_uv = me_rsrc_world_prop_natural_stones_small_stones_set_small_stone_007.uv_layers.new(name='UVMap')
_uv.uv.foreach_set('vector', [0.9719, 0.261, 0.8321, 0.3114, 0.6852, 0.1061, 0.8531, 0.6601, 0.8321, 0.3114, 0.9719, 0.261, 0.5529, 0.1879, 0.6852, 0.1061, 0.8321, 0.3114, 0.5529, 0.1879, 0.2206, 0.0837, 0.6852, 0.1061, 0.8531, 0.6601, 0.756, 0.5253, 0.8321, 0.3114, 0.2258, 0.2984, 0.2206, 0.0837, 0.5529, 0.1879, 0.2258, 0.2984, 0.02833, 0.5488, 0.2206, 0.0837, 0.3877, 0.3557, 0.2258, 0.2984, 0.5529, 0.1879, 0.2662, 0.5057, 0.02833, 0.5488, 0.2258, 0.2984, 0.3877, 0.3557, 0.2662, 0.5057, 0.2258, 0.2984, 0.2662, 0.5057, 0.2967, 0.6417, 0.02833, 0.5488, 0.3953, 0.8815, 0.02833, 0.5488, 0.2967, 0.6417, 0.3953, 0.8815, 0.2967, 0.6417, 0.5401, 0.6402, 0.2662, 0.5057, 0.5401, 0.6402, 0.2967, 0.6417, 0.3953, 0.8815, 0.5401, 0.6402, 0.8531, 0.6601, 0.8531, 0.6601, 0.5401, 0.6402, 0.756, 0.5253, 0.6095, 0.4198, 0.5401, 0.6402, 0.2662, 0.5057, 0.6095, 0.4198, 0.756, 0.5253, 0.5401, 0.6402, 0.3877, 0.3557, 0.6095, 0.4198, 0.2662, 0.5057, 0.3877, 0.3557, 0.5529, 0.1879, 0.6095, 0.4198, 0.6095, 0.4198, 0.8321, 0.3114, 0.756, 0.5253, 0.5529, 0.1879, 0.8321, 0.3114, 0.6095, 0.4198])
me_rsrc_world_prop_natural_stones_small_stones_set_small_stone_007.materials.append(mat_dummymtl_rsrc_world_prop_natural_stones_small_stones_set_small)
me_rsrc_world_prop_natural_stones_small_stones_set_small_stone_007.update()
me_rsrc_world_prop_natural_stones_small_stones_set_small_stone_007.normals_split_custom_set([tuple(v) for v in zip(*[iter([0.6729, 0.1901, -0.7149, 0.4753, -0.4593, -0.7505, -0.1268, -0.1116, -0.9856, 0.9446, -0.2919, 0.15, 0.4753, -0.4593, -0.7505, 0.6729, 0.1901, -0.7149, -0.5155, -0.557, -0.6511, -0.1268, -0.1116, -0.9856, 0.4753, -0.4593, -0.7505, -0.5155, -0.557, -0.6511, -0.8619, 0.1238, -0.4917, -0.1268, -0.1116, -0.9856, 0.9446, -0.2919, 0.15, 0.711, -0.7028, 0.02327, 0.4753, -0.4593, -0.7505, -0.9957, -0.03028, -0.08773, -0.8619, 0.1238, -0.4917, -0.5155, -0.557, -0.6511, -0.9957, -0.03028, -0.08773, -0.7527, 0.2723, 0.5993, -0.8619, 0.1238, -0.4917, -0.5964, -0.8016, 0.04179, -0.9957, -0.03028, -0.08773, -0.5155, -0.557, -0.6511, -0.5179, -0.5317, 0.6702, -0.7527, 0.2723, 0.5993, -0.9957, -0.03028, -0.08773, -0.5964, -0.8016, 0.04179, -0.5179, -0.5317, 0.6702, -0.9957, -0.03028, -0.08773, -0.5179, -0.5317, 0.6702, -0.0462, -0.02805, 0.9985, -0.7527, 0.2723, 0.5993, 0.4239, -0.0398, 0.9048, -0.7527, 0.2723, 0.5993, -0.0462, -0.02805, 0.9985, 0.4239, -0.0398, 0.9048, -0.0462, -0.02805, 0.9985, 0.426, -0.5427, 0.7239, -0.5179, -0.5317, 0.6702, 0.426, -0.5427, 0.7239, -0.0462, -0.02805, 0.9985, 0.4239, -0.0398, 0.9048, 0.426, -0.5427, 0.7239, 0.9446, -0.2919, 0.15, 0.9446, -0.2919, 0.15, 0.426, -0.5427, 0.7239, 0.711, -0.7028, 0.02327, 0.07259, -0.9962, 0.04847, 0.426, -0.5427, 0.7239, -0.5179, -0.5317, 0.6702, 0.07259, -0.9962, 0.04847, 0.711, -0.7028, 0.02327, 0.426, -0.5427, 0.7239, -0.5964, -0.8016, 0.04179, 0.07259, -0.9962, 0.04847, -0.5179, -0.5317, 0.6702, -0.5964, -0.8016, 0.04179, -0.5155, -0.557, -0.6511, 0.07259, -0.9962, 0.04847, 0.07259, -0.9962, 0.04847, 0.4753, -0.4593, -0.7505, 0.711, -0.7028, 0.02327, -0.5155, -0.557, -0.6511, 0.4753, -0.4593, -0.7505, 0.07259, -0.9962, 0.04847])] * 3)])
me_rsrc_world_prop_natural_stones_small_stones_set_small_stone_008 = bpy.data.meshes.new('rsrc.world.prop.natural.stones.small_stones.set_small_stone.008')
me_rsrc_world_prop_natural_stones_small_stones_set_small_stone_008.from_pydata([(-0.2439, -0.1615, -0.2697), (-0.2544, 0.01464, 0.006988), (-0.1287, -0.001418, -0.3059), (0.03215, 0.0006492, -0.2734), (-0.3022, -0.1734, 0.02775), (0.002851, -0.2245, -0.1943), (0.1614, -0.05852, -0.1049), (-0.2065, -0.27, -0.1496), (-0.09042, -0.2926, 0.08499), (-0.1917, -0.1663, 0.3804), (0.04056, -0.2319, 0.3084), (0.1389, -0.006569, 0.3982), (0.1472, -0.1941, 0.1106), (0.1573, 0.005678, 0.1306)], [], [(0, 1, 2), (0, 2, 3), (4, 1, 0), (0, 3, 5), (5, 3, 6), (7, 4, 0), (7, 0, 5), (7, 8, 4), (7, 5, 8), (8, 9, 4), (8, 10, 9), (11, 9, 10), (8, 12, 10), (11, 10, 12), (5, 12, 8), (11, 12, 13), (13, 12, 6), (5, 6, 12)])
me_rsrc_world_prop_natural_stones_small_stones_set_small_stone_008.polygons.foreach_set('use_smooth', [True] * 18)
_uv = me_rsrc_world_prop_natural_stones_small_stones_set_small_stone_008.uv_layers.new(name='UVMap')
_uv.uv.foreach_set('vector', [0.4543, 0.111, 0.3273, 0.05086, 0.6441, -0.03759, 0.4543, 0.111, 0.6441, -0.03759, 0.8658, -0.04426, 0.3166, 0.4291, 0.3273, 0.05086, 0.4543, 0.111, 0.4543, 0.111, 0.8658, -0.04426, 0.737, 0.1793, 0.737, 0.1793, 0.8658, -0.04426, 0.9677, 0.1558, 0.5083, 0.2651, 0.3166, 0.4291, 0.4543, 0.111, 0.5083, 0.2651, 0.4543, 0.111, 0.737, 0.1793, 0.5083, 0.2651, 0.6203, 0.4422, 0.3166, 0.4291, 0.5083, 0.2651, 0.737, 0.1793, 0.6203, 0.4422, 0.6203, 0.4422, 0.4979, 0.7295, 0.3166, 0.4291, 0.6203, 0.4422, 0.7623, 0.5893, 0.4979, 0.7295, 0.9352, 0.6341, 0.4979, 0.7295, 0.7623, 0.5893, 0.6203, 0.4422, 0.8858, 0.3978, 0.7623, 0.5893, 0.9352, 0.6341, 0.7623, 0.5893, 0.8858, 0.3978, 0.737, 0.1793, 0.8858, 0.3978, 0.6203, 0.4422, 0.9352, 0.6341, 0.8858, 0.3978, 1.089, 0.3453, 1.089, 0.3453, 0.8858, 0.3978, 0.9677, 0.1558, 0.737, 0.1793, 0.9677, 0.1558, 0.8858, 0.3978])
me_rsrc_world_prop_natural_stones_small_stones_set_small_stone_008.materials.append(mat_dummymtl_rsrc_world_prop_natural_stones_small_stones_set_small)
me_rsrc_world_prop_natural_stones_small_stones_set_small_stone_008.update()
me_rsrc_world_prop_natural_stones_small_stones_set_small_stone_008.normals_split_custom_set([tuple(v) for v in zip(*[iter([-0.6152, -0.2286, -0.7545, -0.9151, 0.3237, -0.2406, -0.2304, -0.0538, -0.9716, -0.6152, -0.2286, -0.7545, -0.2304, -0.0538, -0.9716, 0.4243, -0.3482, -0.8359, -0.8474, -0.5308, 0.01405, -0.9151, 0.3237, -0.2406, -0.6152, -0.2286, -0.7545, -0.6152, -0.2286, -0.7545, 0.4243, -0.3482, -0.8359, 0.4189, -0.7048, -0.5726, 0.4189, -0.7048, -0.5726, 0.4243, -0.3482, -0.8359, 0.8526, -0.3856, -0.3527, -0.3764, -0.8791, -0.2924, -0.8474, -0.5308, 0.01405, -0.6152, -0.2286, -0.7545, -0.3764, -0.8791, -0.2924, -0.6152, -0.2286, -0.7545, 0.4189, -0.7048, -0.5726, -0.3764, -0.8791, -0.2924, -0.05707, -0.995, 0.08246, -0.8474, -0.5308, 0.01405, -0.3764, -0.8791, -0.2924, 0.4189, -0.7048, -0.5726, -0.05707, -0.995, 0.08246, -0.05707, -0.995, 0.08246, -0.181, -0.8256, 0.5344, -0.8474, -0.5308, 0.01405, -0.05707, -0.995, 0.08246, 0.3527, -0.7819, 0.514, -0.181, -0.8256, 0.5344, 0.7425, -0.3975, 0.5391, -0.181, -0.8256, 0.5344, 0.3527, -0.7819, 0.514, -0.05707, -0.995, 0.08246, 0.8106, -0.5853, 0.01531, 0.3527, -0.7819, 0.514, 0.7425, -0.3975, 0.5391, 0.3527, -0.7819, 0.514, 0.8106, -0.5853, 0.01531, 0.4189, -0.7048, -0.5726, 0.8106, -0.5853, 0.01531, -0.05707, -0.995, 0.08246, 0.7425, -0.3975, 0.5391, 0.8106, -0.5853, 0.01531, 0.9971, -0.05585, 0.05146, 0.9971, -0.05585, 0.05146, 0.8106, -0.5853, 0.01531, 0.8526, -0.3856, -0.3527, 0.4189, -0.7048, -0.5726, 0.8526, -0.3856, -0.3527, 0.8106, -0.5853, 0.01531])] * 3)])

# ---- objects
ob_small_stones_set_small_stones_01_meshsets_object01__mesh_0 = bpy.data.objects.new('small_stones.set_small_stones_01-MeshSets[Object01].Mesh[0]', me_rsrc_world_prop_natural_stones_small_stones_set_small_stones_01)
ob_small_stones_set_small_stones_01_meshsets_object02__mesh_0 = bpy.data.objects.new('small_stones.set_small_stones_01-MeshSets[Object02].Mesh[0]', me_rsrc_world_prop_natural_stones_small_stones_set_small_stone)
ob_small_stones_set_small_stones_01_meshsets_object03__mesh_0 = bpy.data.objects.new('small_stones.set_small_stones_01-MeshSets[Object03].Mesh[0]', me_rsrc_world_prop_natural_stones_small_stones_set_small_stone_001)
ob_small_stones_set_small_stones_01_meshsets_object04__mesh_0 = bpy.data.objects.new('small_stones.set_small_stones_01-MeshSets[Object04].Mesh[0]', me_rsrc_world_prop_natural_stones_small_stones_set_small_stone_002)
ob_small_stones_set_small_stones_01_meshsets_object05__mesh_0 = bpy.data.objects.new('small_stones.set_small_stones_01-MeshSets[Object05].Mesh[0]', me_rsrc_world_prop_natural_stones_small_stones_set_small_stone_003)
ob_small_stones_set_small_stones_01_meshsets_object06__mesh_0 = bpy.data.objects.new('small_stones.set_small_stones_01-MeshSets[Object06].Mesh[0]', me_rsrc_world_prop_natural_stones_small_stones_set_small_stone_004)
ob_small_stones_set_small_stones_01_meshsets_object07__mesh_0 = bpy.data.objects.new('small_stones.set_small_stones_01-MeshSets[Object07].Mesh[0]', me_rsrc_world_prop_natural_stones_small_stones_set_small_stone_005)
ob_small_stones_set_small_stones_01_meshsets_object08__mesh_0 = bpy.data.objects.new('small_stones.set_small_stones_01-MeshSets[Object08].Mesh[0]', me_rsrc_world_prop_natural_stones_small_stones_set_small_stone_006)
ob_small_stones_set_small_stones_01_meshsets_object09__mesh_0 = bpy.data.objects.new('small_stones.set_small_stones_01-MeshSets[Object09].Mesh[0]', me_rsrc_world_prop_natural_stones_small_stones_set_small_stone_007)
ob_small_stones_set_small_stones_01_meshsets_assorted_stones__mesh = bpy.data.objects.new('small_stones.set_small_stones_01-MeshSets[assorted_stones].Mesh', me_rsrc_world_prop_natural_stones_small_stones_set_small_stone_008)

# ---- transforms, parenting, visibility, modifiers, constraints
ob_small_stones_set_small_stones_01_meshsets_object01__mesh_0.location = (0.0, 0.0, 0.0)
ob_small_stones_set_small_stones_01_meshsets_object01__mesh_0.rotation_mode = 'QUATERNION'
ob_small_stones_set_small_stones_01_meshsets_object01__mesh_0.rotation_quaternion = (0.7071, -0.7071, -1.57e-16, -9.358e-24)
ob_small_stones_set_small_stones_01_meshsets_object02__mesh_0.location = (0.0, -2.0, 0.0)
ob_small_stones_set_small_stones_01_meshsets_object02__mesh_0.rotation_mode = 'QUATERNION'
ob_small_stones_set_small_stones_01_meshsets_object02__mesh_0.rotation_quaternion = (0.7071, -0.7071, -1.57e-16, -9.358e-24)
ob_small_stones_set_small_stones_01_meshsets_object03__mesh_0.location = (0.0, -4.0, 0.0)
ob_small_stones_set_small_stones_01_meshsets_object03__mesh_0.rotation_mode = 'QUATERNION'
ob_small_stones_set_small_stones_01_meshsets_object03__mesh_0.rotation_quaternion = (0.7071, -0.7071, -1.57e-16, -9.358e-24)
ob_small_stones_set_small_stones_01_meshsets_object04__mesh_0.location = (0.0, -6.0, 0.0)
ob_small_stones_set_small_stones_01_meshsets_object04__mesh_0.rotation_mode = 'QUATERNION'
ob_small_stones_set_small_stones_01_meshsets_object04__mesh_0.rotation_quaternion = (0.7071, -0.7071, -1.57e-16, -9.358e-24)
ob_small_stones_set_small_stones_01_meshsets_object05__mesh_0.location = (2.0, 0.0, 0.0)
ob_small_stones_set_small_stones_01_meshsets_object05__mesh_0.rotation_mode = 'QUATERNION'
ob_small_stones_set_small_stones_01_meshsets_object05__mesh_0.rotation_quaternion = (0.7071, -0.7071, -1.57e-16, -9.358e-24)
ob_small_stones_set_small_stones_01_meshsets_object06__mesh_0.location = (2.0, -2.0, 0.0)
ob_small_stones_set_small_stones_01_meshsets_object06__mesh_0.rotation_mode = 'QUATERNION'
ob_small_stones_set_small_stones_01_meshsets_object06__mesh_0.rotation_quaternion = (0.7071, -0.7071, -1.57e-16, -9.358e-24)
ob_small_stones_set_small_stones_01_meshsets_object07__mesh_0.location = (2.0, -4.0, 0.0)
ob_small_stones_set_small_stones_01_meshsets_object07__mesh_0.rotation_mode = 'QUATERNION'
ob_small_stones_set_small_stones_01_meshsets_object07__mesh_0.rotation_quaternion = (0.7071, -0.7071, -1.57e-16, -9.358e-24)
ob_small_stones_set_small_stones_01_meshsets_object08__mesh_0.location = (2.0, -6.0, 0.0)
ob_small_stones_set_small_stones_01_meshsets_object08__mesh_0.rotation_mode = 'QUATERNION'
ob_small_stones_set_small_stones_01_meshsets_object08__mesh_0.rotation_quaternion = (0.7071, -0.7071, -1.57e-16, -9.358e-24)
ob_small_stones_set_small_stones_01_meshsets_object09__mesh_0.location = (4.0, 0.0, 0.0)
ob_small_stones_set_small_stones_01_meshsets_object09__mesh_0.rotation_mode = 'QUATERNION'
ob_small_stones_set_small_stones_01_meshsets_object09__mesh_0.rotation_quaternion = (0.7071, -0.7071, -1.57e-16, -9.358e-24)
ob_small_stones_set_small_stones_01_meshsets_assorted_stones__mesh.location = (4.0, -2.0, 0.0)
ob_small_stones_set_small_stones_01_meshsets_assorted_stones__mesh.rotation_mode = 'QUATERNION'
ob_small_stones_set_small_stones_01_meshsets_assorted_stones__mesh.rotation_quaternion = (0.7071, -0.7071, -1.57e-16, -9.358e-24)

# ---- collection membership
scene.collection.objects.link(ob_small_stones_set_small_stones_01_meshsets_object01__mesh_0)
scene.collection.objects.link(ob_small_stones_set_small_stones_01_meshsets_object02__mesh_0)
scene.collection.objects.link(ob_small_stones_set_small_stones_01_meshsets_object03__mesh_0)
scene.collection.objects.link(ob_small_stones_set_small_stones_01_meshsets_object04__mesh_0)
scene.collection.objects.link(ob_small_stones_set_small_stones_01_meshsets_object05__mesh_0)
scene.collection.objects.link(ob_small_stones_set_small_stones_01_meshsets_object06__mesh_0)
scene.collection.objects.link(ob_small_stones_set_small_stones_01_meshsets_object07__mesh_0)
scene.collection.objects.link(ob_small_stones_set_small_stones_01_meshsets_object08__mesh_0)
scene.collection.objects.link(ob_small_stones_set_small_stones_01_meshsets_object09__mesh_0)
scene.collection.objects.link(ob_small_stones_set_small_stones_01_meshsets_assorted_stones__mesh)

# ---- scene / render settings (as saved in the file)
scene.frame_start = 1; scene.frame_end = 250; scene.frame_set(1)
scene.render.engine = 'BLENDER_EEVEE_NEXT'
scene.cycles.sampling_pattern = 'TABULATED_SOBOL'
scene.cycles.use_light_tree = False
scene.view_settings.view_transform = 'Filmic'
bpy.context.view_layer.update()

# ---- added for rendering (the .blend has no active camera and no usable light): camera, sun
cam_auto = bpy.data.cameras.new('AutoCamera')
cam_auto.lens = 50.0
cam_auto.sensor_width = 36.0
cam_auto.clip_end = 1000.0
ob_auto_camera = bpy.data.objects.new('AutoCamera', cam_auto)
scene.collection.objects.link(ob_auto_camera)
ob_auto_camera.location = (9.85452, -12.4324, 6.31786)
ob_auto_camera.rotation_euler = (1.09748, -7.21219e-08, 0.694738)
scene.camera = ob_auto_camera
light_auto_sun = bpy.data.lights.new('AutoSun', 'SUN')
light_auto_sun.energy = 3.0
light_auto_sun.angle = 0.0523599
ob_auto_sun = bpy.data.objects.new('AutoSun', light_auto_sun)
scene.collection.objects.link(ob_auto_sun)
ob_auto_sun.rotation_euler = (0.872665, 0.174533, 0.523599)
bpy.context.view_layer.update()
